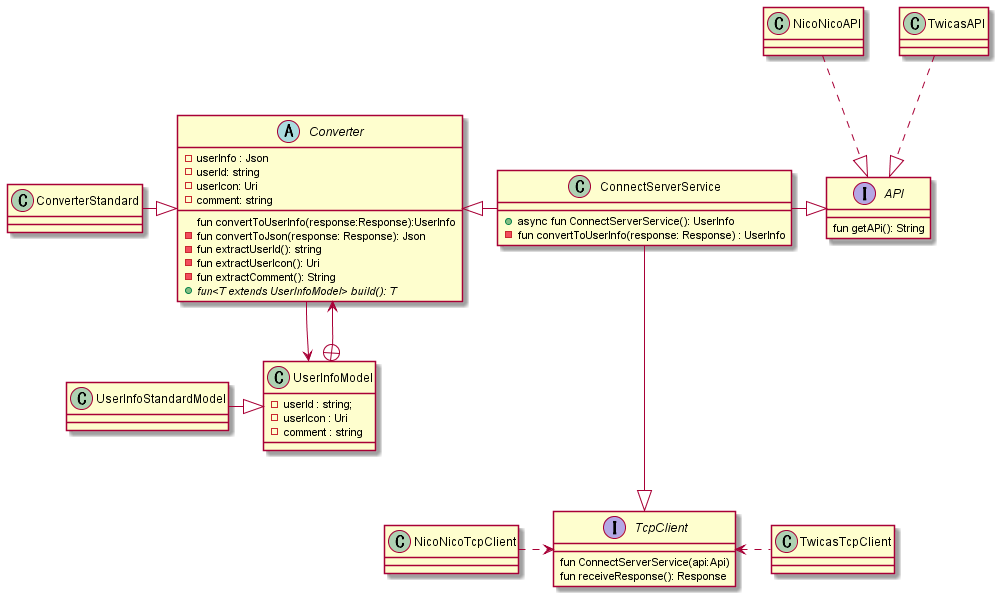

The diagram above was rendered by PlantUML. Its source (embedded in the PNG):
@startuml model_コメント取得クラス図
    interface TcpClient{
        fun ConnectServerService(api:Api)
        fun receiveResponse(): Response
    }
    class NicoNicoTcpClient{

    }
    class TwicasTcpClient{

    }

    interface API{
        fun getAPi(): String
    }

    class NicoNicoAPI{}

    class TwicasAPI{}
    class ConverterStandard { 
    }

    abstract class Converter{
        - userInfo : Json
        - userId: string
        - userIcon: Uri
        - comment: string

        fun convertToUserInfo(response:Response):UserInfo
        -  fun convertToJson(response: Response): Json
        -  fun extractUserId(): string
        -  fun extractUserIcon(): Uri
        -  fun extractComment(): String
        + {abstract} fun<T extends UserInfoModel> build(): T  
    }

    class UserInfoModel{
        - userId : string;
        - userIcon : Uri
        - comment : string
    }
    
    class ConnectServerService{
        + async fun ConnectServerService(): UserInfo
        - fun convertToUserInfo(response: Response) : UserInfo
    }
    'コネクトサーバ
    ConnectServerService ---|> TcpClient
    ConnectServerService -left-|> Converter
    ConnectServerService -right-|> API
    'ユーザー情報
    UserInfoModel +--> Converter
    'コンバータ
    Converter --> UserInfoModel
    'クライアント
    NicoNicoTcpClient .right.> TcpClient
    TwicasTcpClient .left.> TcpClient
    UserInfoStandardModel -right-|> UserInfoModel

    TwicasAPI ..|> API
    NicoNicoAPI ..|> API
    ConverterStandard -right-|> Converter
 

@enduml